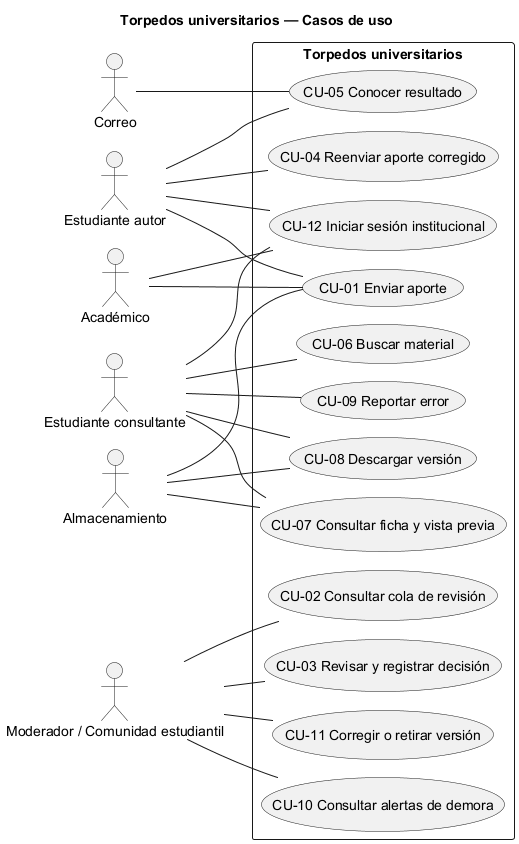

The diagram above was rendered by PlantUML. Its source (embedded in the PNG):
@startuml
!pragma layout smetana
left to right direction
skinparam shadowing false
title Torpedos universitarios — Casos de uso
actor "Estudiante autor" as Autor
actor "Estudiante consultante" as Consultante
actor "Académico" as Academico
actor "Moderador / Comunidad estudiantil" as Moderador
actor "Almacenamiento" as Archivos
actor "Correo" as Correo
rectangle "Torpedos universitarios" {
  usecase "CU-01 Enviar aporte" as CU1
  usecase "CU-02 Consultar cola de revisión" as CU2
  usecase "CU-03 Revisar y registrar decisión" as CU3
  usecase "CU-04 Reenviar aporte corregido" as CU4
  usecase "CU-05 Conocer resultado" as CU5
  usecase "CU-06 Buscar material" as CU6
  usecase "CU-07 Consultar ficha y vista previa" as CU7
  usecase "CU-08 Descargar versión" as CU8
  usecase "CU-09 Reportar error" as CU9
  usecase "CU-10 Consultar alertas de demora" as CU10
  usecase "CU-11 Corregir o retirar versión" as CU11
  usecase "CU-12 Iniciar sesión institucional" as CU12
}
Autor -- CU1
Academico -- CU1
Autor -- CU4
Autor -- CU5
Moderador -- CU2
Moderador -- CU3
Moderador -- CU10
Moderador -- CU11
Consultante -- CU6
Consultante -- CU7
Consultante -- CU8
Consultante -- CU9
Autor -- CU12
Academico -- CU12
Consultante -- CU12
Archivos -- CU1
Archivos -- CU7
Archivos -- CU8
Correo -- CU5
@enduml